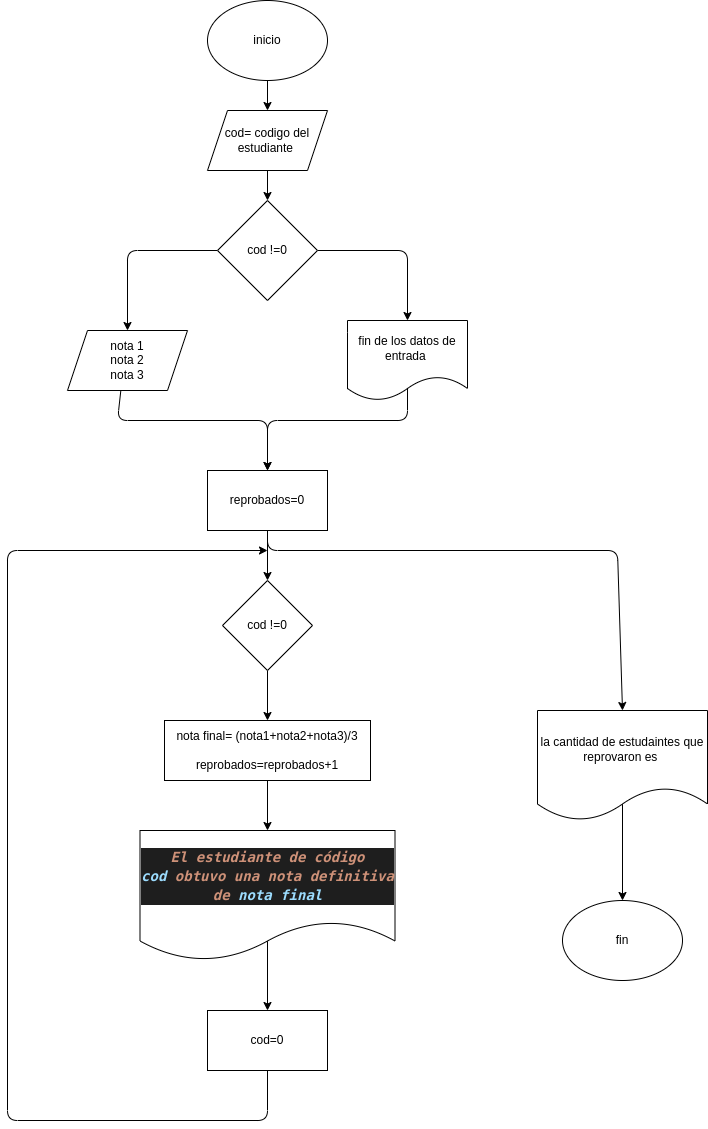

The diagram above was exported from draw.io. Its source (the exported page's mxGraphModel, read from the mxfile embedded in the PNG):
<mxGraphModel dx="650" dy="409" grid="1" gridSize="10" guides="1" tooltips="1" connect="1" arrows="1" fold="1" page="1" pageScale="1" pageWidth="827" pageHeight="1169" math="0" shadow="0">
  <root>
    <mxCell id="0" />
    <mxCell id="1" parent="0" />
    <mxCell id="4" value="" style="edgeStyle=none;html=1;" parent="1" source="2" target="3" edge="1">
      <mxGeometry relative="1" as="geometry" />
    </mxCell>
    <mxCell id="2" value="inicio" style="ellipse;whiteSpace=wrap;html=1;" parent="1" vertex="1">
      <mxGeometry x="260" y="40" width="120" height="80" as="geometry" />
    </mxCell>
    <mxCell id="6" value="" style="edgeStyle=none;html=1;" parent="1" source="3" target="5" edge="1">
      <mxGeometry relative="1" as="geometry" />
    </mxCell>
    <mxCell id="3" value="cod= codigo del estudiante&amp;nbsp;" style="shape=parallelogram;perimeter=parallelogramPerimeter;whiteSpace=wrap;html=1;fixedSize=1;" parent="1" vertex="1">
      <mxGeometry x="260" y="150" width="120" height="60" as="geometry" />
    </mxCell>
    <mxCell id="8" style="edgeStyle=none;html=1;exitX=0;exitY=0.5;exitDx=0;exitDy=0;entryX=0.5;entryY=0;entryDx=0;entryDy=0;" parent="1" source="5" target="7" edge="1">
      <mxGeometry relative="1" as="geometry">
        <Array as="points">
          <mxPoint x="180" y="290" />
        </Array>
      </mxGeometry>
    </mxCell>
    <mxCell id="10" style="edgeStyle=none;html=1;exitX=1;exitY=0.5;exitDx=0;exitDy=0;entryX=0.5;entryY=0;entryDx=0;entryDy=0;" parent="1" source="5" target="9" edge="1">
      <mxGeometry relative="1" as="geometry">
        <Array as="points">
          <mxPoint x="460" y="290" />
        </Array>
      </mxGeometry>
    </mxCell>
    <mxCell id="5" value="cod !=0" style="rhombus;whiteSpace=wrap;html=1;" parent="1" vertex="1">
      <mxGeometry x="270" y="240" width="100" height="100" as="geometry" />
    </mxCell>
    <mxCell id="13" style="edgeStyle=none;html=1;exitX=0.5;exitY=0;exitDx=0;exitDy=0;" parent="1" source="7" edge="1">
      <mxGeometry relative="1" as="geometry">
        <mxPoint x="320" y="510" as="targetPoint" />
        <Array as="points">
          <mxPoint x="170" y="460" />
          <mxPoint x="320" y="460" />
        </Array>
      </mxGeometry>
    </mxCell>
    <mxCell id="7" value="nota 1&lt;br&gt;nota 2&lt;br&gt;nota 3" style="shape=parallelogram;perimeter=parallelogramPerimeter;whiteSpace=wrap;html=1;fixedSize=1;" parent="1" vertex="1">
      <mxGeometry x="120" y="370" width="120" height="60" as="geometry" />
    </mxCell>
    <mxCell id="12" style="edgeStyle=none;html=1;exitX=0.5;exitY=0;exitDx=0;exitDy=0;entryX=0.5;entryY=0;entryDx=0;entryDy=0;" parent="1" source="9" target="11" edge="1">
      <mxGeometry relative="1" as="geometry">
        <Array as="points">
          <mxPoint x="460" y="460" />
          <mxPoint x="320" y="460" />
        </Array>
      </mxGeometry>
    </mxCell>
    <mxCell id="9" value="fin de los datos de entrada&amp;nbsp;" style="shape=document;whiteSpace=wrap;html=1;boundedLbl=1;" parent="1" vertex="1">
      <mxGeometry x="400" y="360" width="120" height="80" as="geometry" />
    </mxCell>
    <mxCell id="15" value="" style="edgeStyle=none;html=1;" parent="1" source="11" target="14" edge="1">
      <mxGeometry relative="1" as="geometry" />
    </mxCell>
    <mxCell id="24" style="edgeStyle=none;html=1;exitX=0.5;exitY=1;exitDx=0;exitDy=0;entryX=0.5;entryY=0;entryDx=0;entryDy=0;" parent="1" source="11" target="23" edge="1">
      <mxGeometry relative="1" as="geometry">
        <Array as="points">
          <mxPoint x="320" y="590" />
          <mxPoint x="670" y="590" />
        </Array>
      </mxGeometry>
    </mxCell>
    <mxCell id="11" value="reprobados=0" style="rounded=0;whiteSpace=wrap;html=1;" parent="1" vertex="1">
      <mxGeometry x="260" y="510" width="120" height="60" as="geometry" />
    </mxCell>
    <mxCell id="17" value="" style="edgeStyle=none;html=1;" parent="1" source="14" target="16" edge="1">
      <mxGeometry relative="1" as="geometry" />
    </mxCell>
    <mxCell id="14" value="cod !=0" style="rhombus;whiteSpace=wrap;html=1;" parent="1" vertex="1">
      <mxGeometry x="275" y="620" width="90" height="90" as="geometry" />
    </mxCell>
    <mxCell id="19" value="" style="edgeStyle=none;html=1;" parent="1" source="16" target="18" edge="1">
      <mxGeometry relative="1" as="geometry" />
    </mxCell>
    <mxCell id="16" value="nota final= (nota1+nota2+nota3)/3&lt;br&gt;&lt;br&gt;reprobados=reprobados+1" style="rounded=0;whiteSpace=wrap;html=1;" parent="1" vertex="1">
      <mxGeometry x="217" y="760" width="206" height="60" as="geometry" />
    </mxCell>
    <mxCell id="21" style="edgeStyle=none;html=1;exitX=0.5;exitY=0;exitDx=0;exitDy=0;entryX=0.5;entryY=0;entryDx=0;entryDy=0;" parent="1" source="18" target="20" edge="1">
      <mxGeometry relative="1" as="geometry" />
    </mxCell>
    <mxCell id="18" value="&lt;div style=&quot;color: rgb(212 , 212 , 212) ; background-color: rgb(30 , 30 , 30) ; font-family: &amp;#34;droid sans mono&amp;#34; , &amp;#34;monospace&amp;#34; , monospace ; font-size: 14px ; line-height: 19px&quot;&gt;&lt;b&gt;&lt;i&gt;&lt;span style=&quot;color: #ce9178&quot;&gt;El estudiante de código &lt;/span&gt;&lt;span style=&quot;color: #9cdcfe&quot;&gt;cod&amp;nbsp;&lt;/span&gt;&lt;span style=&quot;color: #ce9178&quot;&gt;obtuvo una nota definitiva de&lt;/span&gt;&amp;nbsp;&lt;span style=&quot;color: #9cdcfe&quot;&gt;nota final&lt;/span&gt;&lt;/i&gt;&lt;/b&gt;&lt;/div&gt;" style="shape=document;whiteSpace=wrap;html=1;boundedLbl=1;" parent="1" vertex="1">
      <mxGeometry x="192.5" y="870" width="255" height="130" as="geometry" />
    </mxCell>
    <mxCell id="22" style="edgeStyle=none;html=1;exitX=0.5;exitY=1;exitDx=0;exitDy=0;" parent="1" source="20" edge="1">
      <mxGeometry relative="1" as="geometry">
        <mxPoint x="320" y="590" as="targetPoint" />
        <Array as="points">
          <mxPoint x="320" y="1160" />
          <mxPoint x="60" y="1160" />
          <mxPoint x="60" y="590" />
        </Array>
      </mxGeometry>
    </mxCell>
    <mxCell id="20" value="cod=0" style="rounded=0;whiteSpace=wrap;html=1;" parent="1" vertex="1">
      <mxGeometry x="260" y="1050" width="120" height="60" as="geometry" />
    </mxCell>
    <mxCell id="25" style="edgeStyle=none;html=1;exitX=0.5;exitY=0;exitDx=0;exitDy=0;" parent="1" source="23" edge="1">
      <mxGeometry relative="1" as="geometry">
        <mxPoint x="675" y="940" as="targetPoint" />
      </mxGeometry>
    </mxCell>
    <mxCell id="23" value="la cantidad de estudaintes que reprovaron es&amp;nbsp;" style="shape=document;whiteSpace=wrap;html=1;boundedLbl=1;" parent="1" vertex="1">
      <mxGeometry x="590" y="750" width="170" height="110" as="geometry" />
    </mxCell>
    <mxCell id="26" value="fin" style="ellipse;whiteSpace=wrap;html=1;" parent="1" vertex="1">
      <mxGeometry x="615" y="940" width="120" height="80" as="geometry" />
    </mxCell>
  </root>
</mxGraphModel>